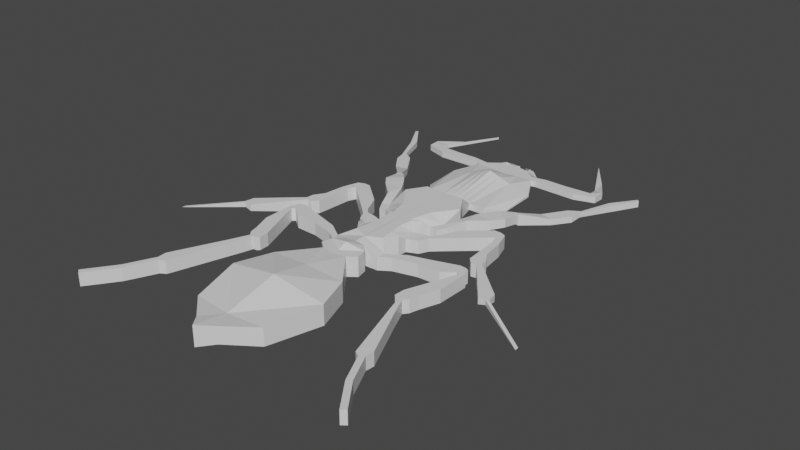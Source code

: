 # Source: Ant.blend  (saved by Blender 2.90.8; exported with 4.5.12 LTS)
import bpy
from mathutils import Matrix  # noqa: F401  (used for matrix-valued properties, if any)

bpy.ops.wm.read_factory_settings(use_empty=True)
scene = bpy.context.scene
scene.name = 'Scene'

# ---- collections
col_collection = bpy.data.collections.new('Collection'); scene.collection.children.link(col_collection)

# ---- materials (node trees are filled in below, after node groups)
mat_material = bpy.data.materials.new('Material')
mat_material.alpha_threshold = 0.0
mat_material.use_transparent_shadow = False
mat_material.line_color = (0.0, 0.0, 0.0, 1.0)

# ---- material node trees
mat_material.use_nodes = True; mat_material.node_tree.nodes.clear()
_N = mat_material.node_tree.nodes; _L = mat_material.node_tree.links
n0 = _N.new('ShaderNodeOutputMaterial'); n0.name = 'Material Output'; n0.location = (300, 300)
n1 = _N.new('ShaderNodeBsdfPrincipled'); n1.name = 'Principled BSDF'; n1.location = (10, 300)
n1.distribution = 'GGX'
n1.subsurface_method = 'BURLEY'
n1.inputs[2].default_value = 0.4
n1.inputs[3].default_value = 1.45
n1.inputs[27].default_value = (0.0, 0.0, 0.0, 1.0)
n1.inputs[28].default_value = 1.0
_L.new(n1.outputs[0], n0.inputs[0])
n0.is_active_output = True

# ---- world
world_world = bpy.data.worlds.new('World'); scene.world = world_world
world_world.use_nodes = True; world_world.node_tree.nodes.clear()
_N = world_world.node_tree.nodes; _L = world_world.node_tree.links
n0 = _N.new('ShaderNodeOutputWorld'); n0.name = 'World Output'; n0.location = (300, 300)
n1 = _N.new('ShaderNodeBackground'); n1.name = 'Background'; n1.location = (10, 300)
n1.inputs[0].default_value = (0.05088, 0.05088, 0.05088, 1.0)
_L.new(n1.outputs[0], n0.inputs[0])
n0.is_active_output = True
world_world.color = (0.05088, 0.05088, 0.05088)
world_world.use_sun_shadow = False
world_world.sun_shadow_jitter_overblur = 0.0

# ---- meshes
me_cube = bpy.data.meshes.new('Cube')
me_cube.from_pydata([(0.2422, 2.963, 0.09623), (0.2422, 2.963, 0.0), (0.7, 1.746, 0.01467), (0.7, 1.746, 0.0), (0.0, 3.003, 0.0), (0.0, 1.454, 0.09623), (0.0, 1.454, 0.0), (0.0, 3.003, 0.09623), (0.419, 2.829, 0.09623), (0.419, 2.829, 0.0), (0.0, 2.776, 0.0), (0.0, 2.776, 0.09623), (0.6933, 2.34, 0.05325), (0.0, 2.31, 0.0), (0.0, 2.31, 0.2597), (0.6933, 2.34, 0.01429), (0.5019, 1.467, 0.0), (0.1211, 2.983, 0.09623), (0.1211, 2.983, 0.0), (0.5019, 1.467, 0.09623), (0.2095, 2.803, 0.09623), (0.2095, 2.803, 0.0), (0.3466, 2.325, 0.1379), (0.3466, 2.325, 0.0), (0.223, 3.088, 0.07206), (0.223, 3.088, 0.0), (0.3813, 3.033, -0.003365), (0.3813, 3.033, 0.0), (0.0534, 3.218, -0.1089), (0.0534, 3.218, 0.0), (0.217, 3.192, -0.04422), (0.217, 3.192, 0.0), (0.4836, 2.714, 0.0), (0.4836, 2.714, 0.09623), (0.0, 2.666, 0.0), (0.0, 2.666, 0.09623), (0.2418, 2.69, 0.0), (0.2418, 2.69, 0.09623), (1.417, 2.894, 0.09623), (1.417, 2.894, 0.0), (1.545, 2.824, 0.0), (1.545, 2.824, 0.09623), (0.6629, 2.872, 0.09623), (0.6629, 2.872, 0.0), (0.5482, 2.733, 0.09623), (0.5482, 2.733, 0.0), (1.012, 2.87, 0.09623), (1.226, 2.721, 0.09623), (1.012, 2.87, 0.0), (1.226, 2.721, 0.0), (1.383, 3.086, 0.05807), (1.383, 3.086, 0.0), (1.551, 3.013, 0.0), (1.551, 3.013, 0.09623), (0.9607, 3.913, 0.03369), (0.9607, 3.913, 0.0), (1.294, 3.412, 0.0), (1.304, 3.431, 0.01719), (0.06055, 2.993, 0.0), (0.2509, 1.461, 0.09623), (0.1048, 2.789, 0.0), (0.1733, 2.318, 0.0), (0.2509, 1.461, 0.0), (0.06055, 2.993, 0.09623), (0.1048, 2.789, 0.09623), (0.1733, 2.318, 0.2032), (0.1209, 2.678, 0.0), (0.1209, 2.678, 0.09623), (-0.0008762, 0.205, 0.3), (-0.0008762, 0.205, 0.0), (0.324, 0.2512, 0.3), (0.324, 0.2512, 0.0), (-0.0003158, 1.186, 0.3), (0.3234, 1.194, 0.3), (0.3234, 1.194, 0.0), (-0.0003158, 1.186, 0.0), (-0.0004944, 0.8736, 0.3), (0.4995, 0.909, 0.3), (0.4995, 0.909, 0.0), (-0.0004944, 0.8736, 0.0), (-0.0006853, 0.5393, 0.3), (0.4909, 0.5537, 0.2007), (0.4909, 0.5537, 0.0), (-0.0006853, 0.5393, 0.0), (-0.0008094, 0.3219, 0.3), (0.3824, 0.357, 0.2007), (0.3824, 0.357, 0.0), (-0.0008094, 0.3219, 0.0), (0.6, 0.4936, 0.2007), (0.6, 0.4936, 0.0), (0.5179, 0.3496, 0.2007), (0.5179, 0.3496, 0.0), (0.9917, 1.462, 0.2007), (0.9917, 1.462, 0.0877), (1.101, 1.402, 0.2007), (1.101, 1.402, 0.06451), (0.7092, 0.7613, 0.0), (0.7092, 0.7613, 0.2415), (0.6792, 1.037, 0.03301), (0.6792, 1.037, 0.2274), (0.9654, 1.007, 0.08872), (0.7878, 1.214, 0.06351), (0.7878, 1.214, 0.2312), (0.9654, 1.007, 0.2316), (1.063, 1.489, 0.2007), (1.063, 1.489, 0.03478), (1.109, 1.458, 0.2007), (1.109, 1.458, 0.02504), (1.237, 1.845, 0.09623), (1.237, 1.845, 0.0), (1.434, 1.805, 0.09623), (1.434, 1.805, 0.0), (1.466, 2.191, 0.09623), (1.466, 2.191, 0.0), (1.619, 2.065, 0.09623), (1.619, 2.065, 0.0), (1.628, 2.294, 0.09623), (1.628, 2.294, 0.02151), (1.654, 2.221, 0.09623), (1.65, 2.221, 0.03168), (1.8, 2.779, 0.09623), (1.8, 2.779, 0.0), (1.855, 2.687, 0.09623), (1.855, 2.687, 0.0), (2.068, 3.147, 0.09623), (2.068, 3.147, 0.0), (2.101, 3.116, 0.09623), (2.101, 3.116, 0.0), (-0.001764, -0.4154, 0.3), (-0.001764, -0.4154, 0.0), (0.3574, -0.2703, 0.3), (0.3574, -0.2703, 0.0), (0.1971, 0.196, 0.3), (0.1971, 0.196, 0.0), (-0.001168, 0.1154, 0.0), (-0.001168, 0.1154, 0.3), (0.292, 0.08147, 0.2007), (-0.001384, -0.05397, 0.0), (0.292, 0.08147, 0.0), (-0.001384, -0.05397, 0.3), (0.03028, 2.998, 0.0), (0.1255, 1.457, 0.09623), (0.05238, 2.783, 0.0), (0.08666, 2.314, 0.0), (0.06045, 2.672, 0.0), (0.1255, 1.457, 0.0), (0.03028, 2.998, 0.09623), (0.05238, 2.783, 0.09623), (0.08666, 2.314, 0.2341), (0.06045, 2.672, 0.09623), (0.1616, 0.2281, 0.3), (0.1616, 0.2281, 0.0), (0.1616, 1.19, 0.0), (0.1616, 1.19, 0.3), (0.2495, 0.8913, 0.0), (0.2495, 0.8913, 0.3), (0.2451, 0.5465, 0.0), (0.2451, 0.5465, 0.3), (0.1908, 0.3395, 0.0), (0.1908, 0.3395, 0.3), (0.2254, -0.4491, 0.3), (0.2254, -0.4491, 0.0), (0.09799, 0.1557, 0.3), (0.09799, 0.1557, 0.0), (0.1674, -0.01067, 0.3), (0.1674, -0.01067, 0.0), (3.303e-05, -0.7338, 0.3), (3.303e-05, -0.7338, 0.0), (0.1782, -0.7675, 0.3), (0.1782, -0.7675, 0.0), (-0.0009935, -0.5519, 0.0), (-0.0009935, -0.5519, 0.3), (0.4231, -0.6283, 0.0), (0.4231, -0.6283, 0.2007), (-0.0004802, -0.6429, 0.0), (0.3939, -0.7572, 0.0), (0.3939, -0.7572, 0.2007), (-0.0004802, -0.6429, 0.3), (0.0001854, -1.192, 0.3), (0.0001854, -1.192, 0.0), (0.1957, -1.143, 0.3), (0.1957, -1.143, 0.0), (0.2846, -0.8778, 0.0), (0.0001049, -0.9192, 0.0), (0.0001049, -0.9192, 0.3605), (0.2846, -0.8778, 0.3), (0.3233, -1.045, 0.0), (0.000149, -1.069, 0.3), (0.000149, -1.069, 0.0), (0.3233, -1.045, 0.3), (-0.001806, -3.546, 0.3469), (-0.001806, -3.546, 0.04095), (0.1737, -3.339, 0.3), (0.1737, -3.339, 0.04892), (0.5672, -2.977, 0.0), (-0.001426, -3.017, 0.0), (-0.001426, -3.017, 0.2547), (0.5672, -2.977, 0.2661), (-0.0005866, -1.677, 0.0), (0.6016, -1.652, 0.3), (0.6016, -1.652, 0.0), (-0.0005866, -1.677, 0.3483), (0.7898, -2.191, 0.0), (-0.0009365, -2.236, 0.4498), (-0.0009365, -2.236, 0.0), (0.7898, -2.191, 0.3), (0.6693, -0.4618, 0.0), (0.6693, -0.4618, 0.2007), (0.5559, -0.6513, 0.0), (0.5559, -0.6513, 0.2007), (0.9819, -0.3693, 0.0), (0.9819, -0.3693, 0.2007), (0.9161, -0.5569, 0.0), (0.9161, -0.5569, 0.2007), (1.374, -0.2429, 0.0), (1.374, -0.2429, 0.2007), (1.26, -0.5459, 0.0), (1.26, -0.5459, 0.2007), (1.514, -0.272, 0.0), (1.514, -0.272, 0.2007), (1.511, -0.3516, 0.0), (1.511, -0.3516, 0.2007), (1.088, 1.164, 0.103), (0.8868, 1.344, 0.1181), (0.8868, 1.344, 0.2288), (1.088, 1.164, 0.2295), (0.3621, -0.1265, 0.2007), (-0.001574, -0.2347, 0.0), (0.3621, -0.1265, 0.0), (-0.001574, -0.2347, 0.3), (0.1964, -0.2299, 0.3), (0.1964, -0.2299, 0.0), (0.4347, 0.1301, 0.2007), (0.4347, 0.1301, 0.0), (0.5274, -0.05462, 0.2007), (0.5274, -0.05462, 0.0), (0.5541, 0.1443, 0.2007), (0.5541, 0.1443, 0.0), (0.5935, 0.08288, 0.2007), (0.5935, 0.08288, 0.0), (0.6313, 0.2234, 0.2007), (0.6313, 0.2234, 0.0), (0.6986, 0.1811, 0.2007), (0.6986, 0.1811, 0.0), (0.7644, 0.5197, 0.2007), (0.7644, 0.5197, 0.0), (0.9296, 0.3845, 0.2007), (0.9296, 0.3845, 0.0), (1.134, 0.8397, 0.2007), (1.134, 0.8397, 0.0), (1.255, 0.6702, 0.2007), (1.255, 0.6702, 0.0), (1.242, 0.8431, 0.2007), (1.242, 0.8431, 0.0), (1.332, 0.8046, 0.2007), (1.332, 0.8046, 0.0), (1.308, 0.5525, 0.2007), (1.308, 0.5525, 0.0), (1.41, 0.5597, 0.2007), (1.41, 0.5597, 0.0), (1.35, -0.01461, 0.2007), (1.35, -0.01461, 0.0), (1.454, 0.2241, 0.2007), (1.454, 0.2241, 0.0), (1.43, -0.09819, 0.2007), (1.43, -0.09819, 0.0), (1.556, 0.06546, 0.2007), (1.556, 0.06546, 0.0), (1.515, -0.09059, 0.2007), (1.515, -0.09059, 0.0), (1.561, -0.04015, 0.2007), (1.561, -0.04015, 0.0), (2.016, -0.7414, 0.2007), (2.016, -0.7414, 0.1009), (2.136, -0.5595, 0.2007), (2.136, -0.5595, 0.09617), (2.123, -0.7354, 0.2007), (2.123, -0.7354, 0.1283), (2.161, -0.7125, 0.2007), (2.161, -0.7125, 0.1283), (2.921, -1.242, 0.07049), (2.921, -1.242, 0.0664), (2.917, -1.183, 0.07049), (2.917, -1.183, 0.0664), (1.461, -0.25, 0.2007), (1.461, -0.25, 0.0), (1.44, -0.4133, 0.0), (1.44, -0.4133, 0.2007), (1.553, -0.3774, 0.0), (1.553, -0.3774, 0.2007), (1.486, -0.4423, 0.0), (1.486, -0.4423, 0.2007), (1.551, -0.5457, 0.0), (1.551, -0.5457, 0.2007), (1.203, -1.19, 0.0), (1.203, -1.19, 0.2007), (1.545, -0.8818, 0.0), (1.545, -0.8818, 0.2007), (1.437, -1.175, 0.0), (1.437, -1.175, 0.2007), (1.194, -1.347, 0.0), (1.194, -1.347, 0.2007), (1.4, -1.314, 0.0), (1.4, -1.314, 0.2007), (1.23, -1.388, 0.0), (1.23, -1.388, 0.2007), (1.342, -1.387, 0.0), (1.342, -1.387, 0.2007), (1.547, -0.7205, 0.2007), (1.547, -0.7205, 0.0), (1.325, -1.182, 0.0), (1.325, -1.182, 0.2007), (1.301, -1.33, 0.0), (1.301, -1.33, 0.2007), (1.288, -1.387, 0.0), (1.288, -1.387, 0.2007), (1.451, -1.645, 0.0), (1.451, -1.645, 0.2007), (1.336, -1.562, 0.0), (1.336, -1.562, 0.2007), (1.819, -2.456, 0.0), (1.819, -2.456, 0.2007), (1.657, -2.59, 0.0), (1.657, -2.59, 0.2007), (1.807, -2.585, 0.0), (1.807, -2.585, 0.2007), (1.74, -2.638, 0.0), (1.74, -2.638, 0.2007), (2.323, -3.458, 0.0), (2.323, -3.458, 0.2007), (2.256, -3.511, 0.0), (2.256, -3.511, 0.2007), (1.942, -3.073, 0.2007), (2.009, -3.02, 0.2007), (2.009, -3.02, 0.0), (1.942, -3.073, 0.0)], [], [(23, 15, 3, 16), (15, 12, 2, 3), (18, 17, 0, 1), (159, 84, 68, 150), (148, 14, 5, 141), (146, 7, 11, 147), (8, 9, 27, 26), (18, 1, 9, 21), (149, 35, 14, 148), (32, 33, 12, 15), (36, 32, 15, 23), (66, 36, 23, 61), (33, 37, 22, 12), (58, 18, 21, 60), (0, 17, 20, 8), (12, 22, 19, 2), (3, 2, 19, 16), (58, 63, 17, 18), (61, 23, 16, 62), (24, 26, 30, 28), (1, 0, 24, 25), (9, 1, 25, 27), (0, 8, 26, 24), (29, 28, 30, 31), (25, 24, 28, 29), (26, 27, 31, 30), (27, 25, 29, 31), (8, 20, 37, 33), (60, 21, 36, 66), (21, 9, 32, 36), (48, 46, 38, 39), (147, 11, 35, 149), (41, 40, 52, 53), (46, 47, 41, 38), (49, 48, 39, 40), (47, 49, 40, 41), (33, 32, 45, 44), (32, 9, 43, 45), (8, 33, 44, 42), (9, 8, 42, 43), (44, 45, 49, 47), (45, 43, 48, 49), (42, 44, 47, 46), (43, 42, 46, 48), (53, 52, 56, 57), (39, 38, 50, 51), (38, 41, 53, 50), (40, 39, 51, 52), (55, 54, 57, 56), (51, 50, 54, 55), (50, 53, 57, 54), (52, 51, 55, 56), (20, 64, 67, 37), (142, 60, 66, 144), (143, 61, 62, 145), (140, 146, 63, 58), (140, 58, 60, 142), (144, 66, 61, 143), (37, 67, 65, 22), (17, 63, 64, 20), (22, 65, 59, 19), (16, 19, 59, 62), (228, 226, 130, 131), (86, 85, 70, 71), (158, 86, 71, 151), (84, 87, 69, 68), (5, 6, 75, 72), (145, 62, 74, 152), (62, 59, 73, 74), (141, 5, 72, 153), (72, 75, 79, 76), (152, 74, 78, 154), (74, 73, 77, 78), (153, 72, 76, 155), (76, 79, 83, 80), (154, 78, 82, 156), (78, 77, 81, 82), (155, 76, 80, 157), (80, 83, 87, 84), (156, 82, 86, 158), (85, 86, 91, 90), (157, 80, 84, 159), (89, 88, 90, 91), (81, 85, 90, 88), (225, 222, 95, 94), (86, 82, 89, 91), (95, 93, 105, 107), (222, 223, 93, 95), (223, 224, 92, 93), (224, 225, 94, 92), (81, 88, 97, 99), (82, 81, 99, 98), (89, 82, 98, 96), (88, 89, 96, 97), (99, 97, 103, 102), (98, 99, 102, 101), (96, 98, 101, 100), (97, 96, 100, 103), (104, 106, 110, 108), (94, 95, 107, 106), (92, 94, 106, 104), (93, 92, 104, 105), (109, 108, 112, 113), (105, 104, 108, 109), (107, 105, 109, 111), (106, 107, 111, 110), (115, 113, 117, 119), (111, 109, 113, 115), (110, 111, 115, 114), (108, 110, 114, 112), (116, 118, 122, 120), (114, 115, 119, 118), (112, 114, 118, 116), (113, 112, 116, 117), (123, 121, 125, 127), (117, 116, 120, 121), (119, 117, 121, 123), (118, 119, 123, 122), (125, 124, 126, 127), (122, 123, 127, 126), (120, 122, 126, 124), (121, 120, 124, 125), (177, 174, 167, 166), (229, 227, 129, 128), (231, 228, 131, 161), (230, 229, 128, 160), (150, 68, 135, 162), (151, 71, 133, 163), (68, 69, 134, 135), (71, 70, 132, 133), (162, 135, 139, 164), (163, 133, 138, 165), (135, 134, 137, 139), (133, 132, 136, 138), (134, 163, 165, 137), (132, 162, 164, 136), (69, 151, 163, 134), (70, 150, 162, 132), (226, 230, 160, 130), (227, 231, 161, 129), (131, 130, 160, 161), (81, 157, 159, 85), (83, 156, 158, 87), (77, 155, 157, 81), (79, 154, 156, 83), (73, 153, 155, 77), (75, 152, 154, 79), (59, 141, 153, 73), (6, 145, 152, 75), (87, 158, 151, 69), (34, 144, 143, 13), (4, 140, 142, 10), (4, 7, 146, 140), (13, 143, 145, 6), (10, 142, 144, 34), (64, 147, 149, 67), (67, 149, 148, 65), (63, 146, 147, 64), (65, 148, 141, 59), (85, 159, 150, 70), (188, 186, 181, 179), (174, 175, 169, 167), (175, 176, 168, 169), (176, 177, 166, 168), (160, 128, 171, 173), (161, 160, 173, 172), (129, 161, 172, 170), (128, 129, 170, 171), (173, 171, 177, 176), (175, 172, 206, 208), (170, 172, 175, 174), (171, 170, 174, 177), (195, 194, 193, 191), (189, 187, 178, 180), (186, 189, 180, 181), (187, 188, 179, 178), (166, 167, 183, 184), (169, 168, 185, 182), (168, 166, 184, 185), (167, 169, 182, 183), (184, 183, 188, 187), (182, 185, 189, 186), (185, 184, 187, 189), (183, 182, 186, 188), (193, 192, 190, 191), (197, 196, 190, 192), (194, 197, 192, 193), (196, 195, 191, 190), (203, 204, 195, 196), (202, 205, 197, 194), (205, 203, 196, 197), (204, 202, 194, 195), (179, 181, 200, 198), (180, 178, 201, 199), (181, 180, 199, 200), (178, 179, 198, 201), (198, 200, 202, 204), (199, 201, 203, 205), (200, 199, 205, 202), (201, 198, 204, 203), (209, 208, 212, 213), (172, 173, 207, 206), (173, 176, 209, 207), (176, 175, 208, 209), (211, 213, 217, 215), (208, 206, 210, 212), (207, 209, 213, 211), (206, 207, 211, 210), (285, 284, 219, 218), (210, 211, 215, 214), (213, 212, 216, 217), (212, 210, 214, 216), (218, 219, 221, 220), (220, 221, 289, 288), (286, 285, 218, 220), (284, 287, 221, 219), (102, 103, 225, 224), (101, 102, 224, 223), (100, 101, 223, 222), (103, 100, 222, 225), (137, 165, 231, 227), (136, 164, 230, 226), (164, 139, 229, 230), (165, 138, 228, 231), (139, 137, 227, 229), (136, 226, 234, 232), (232, 234, 238, 236), (226, 228, 235, 234), (228, 138, 233, 235), (138, 136, 232, 233), (236, 238, 242, 240), (235, 233, 237, 239), (234, 235, 239, 238), (233, 232, 236, 237), (242, 243, 247, 246), (239, 237, 241, 243), (238, 239, 243, 242), (237, 236, 240, 241), (244, 246, 250, 248), (241, 240, 244, 245), (240, 242, 246, 244), (243, 241, 245, 247), (251, 249, 253, 255), (247, 245, 249, 251), (246, 247, 251, 250), (245, 244, 248, 249), (253, 252, 254, 255), (255, 254, 258, 259), (249, 248, 252, 253), (248, 250, 254, 252), (257, 259, 263, 261), (250, 251, 257, 256), (254, 250, 256, 258), (251, 255, 259, 257), (262, 260, 264, 266), (256, 257, 261, 260), (258, 256, 260, 262), (259, 258, 262, 263), (267, 266, 270, 271), (263, 262, 266, 267), (261, 263, 267, 265), (260, 261, 265, 264), (269, 271, 275, 273), (265, 267, 271, 269), (264, 265, 269, 268), (266, 264, 268, 270), (274, 272, 276, 278), (268, 269, 273, 272), (270, 268, 272, 274), (271, 270, 274, 275), (277, 279, 283, 281), (275, 274, 278, 279), (273, 275, 279, 277), (272, 273, 277, 276), (280, 281, 283, 282), (276, 277, 281, 280), (278, 276, 280, 282), (279, 278, 282, 283), (215, 217, 287, 284), (216, 214, 285, 286), (217, 216, 286, 287), (214, 215, 284, 285), (289, 291, 295, 293), (221, 287, 291, 289), (286, 220, 288, 290), (287, 286, 290, 291), (309, 308, 297, 296), (288, 289, 293, 292), (291, 290, 294, 295), (290, 288, 292, 294), (299, 298, 296, 297), (298, 299, 303, 302), (310, 309, 296, 298), (308, 311, 299, 297), (312, 302, 306, 314), (295, 294, 300, 301), (310, 298, 302, 312), (311, 295, 301, 313), (306, 307, 317, 316), (301, 300, 304, 305), (313, 301, 305, 315), (302, 303, 307, 306), (303, 313, 315, 307), (305, 304, 314, 315), (299, 311, 313, 303), (294, 310, 312, 300), (300, 312, 314, 304), (293, 295, 311, 308), (294, 292, 309, 310), (292, 293, 308, 309), (319, 318, 322, 323), (315, 314, 318, 319), (307, 315, 319, 317), (314, 306, 316, 318), (321, 323, 327, 325), (318, 316, 320, 322), (317, 319, 323, 321), (316, 317, 321, 320), (333, 332, 331, 329), (320, 321, 325, 324), (323, 322, 326, 327), (322, 320, 324, 326), (331, 330, 328, 329), (334, 333, 329, 328), (332, 335, 330, 331), (335, 334, 328, 330), (326, 324, 334, 335), (327, 326, 335, 332), (324, 325, 333, 334), (325, 327, 332, 333)])
_uv = me_cube.uv_layers.new(name='UVMap')
_uv.uv.foreach_set('vector', [0.3125, 0.5979, 0.375, 0.5979, 0.375, 0.75, 0.3125, 0.75, 0.375, 0.5979, 0.625, 0.5979, 0.625, 0.75, 0.375, 0.75, 0.375, 0.4375, 0.625, 0.4375, 0.625, 0.5, 0.375, 0.5, 0.7344, 0.75, 0.75, 0.75, 0.75, 0.75, 0.7344, 0.75, 0.7344, 0.5979, 0.75, 0.5979, 0.75, 0.75, 0.7344, 0.75, 0.7344, 0.5, 0.75, 0.5, 0.75, 0.532, 0.7344, 0.532, 0.625, 0.532, 0.375, 0.532, 0.375, 0.532, 0.625, 0.532, 0.3125, 0.5, 0.375, 0.5, 0.375, 0.532, 0.3125, 0.532, 0.7344, 0.5475, 0.75, 0.5475, 0.75, 0.5979, 0.7344, 0.5979, 0.375, 0.5475, 0.625, 0.5475, 0.625, 0.5979, 0.375, 0.5979, 0.3125, 0.5475, 0.375, 0.5475, 0.375, 0.5979, 0.3125, 0.5979, 0.2813, 0.5475, 0.3125, 0.5475, 0.3125, 0.5979, 0.2812, 0.5979, 0.625, 0.5475, 0.6875, 0.5475, 0.6875, 0.5979, 0.625, 0.5979, 0.2812, 0.5, 0.3125, 0.5, 0.3125, 0.532, 0.2812, 0.532, 0.625, 0.5, 0.6875, 0.5, 0.6875, 0.532, 0.625, 0.532, 0.625, 0.5979, 0.6875, 0.5979, 0.6875, 0.75, 0.625, 0.75, 0.375, 0.75, 0.625, 0.75, 0.625, 0.8125, 0.375, 0.8125, 0.375, 0.4062, 0.625, 0.4062, 0.625, 0.4375, 0.375, 0.4375, 0.2812, 0.5979, 0.3125, 0.5979, 0.3125, 0.75, 0.2812, 0.75, 0.625, 0.5, 0.625, 0.532, 0.625, 0.532, 0.625, 0.5, 0.375, 0.5, 0.625, 0.5, 0.625, 0.5, 0.375, 0.5, 0.375, 0.532, 0.375, 0.5, 0.375, 0.5, 0.375, 0.532, 0.625, 0.5, 0.625, 0.532, 0.625, 0.532, 0.625, 0.5, 0.375, 0.5, 0.625, 0.5, 0.625, 0.532, 0.375, 0.532, 0.375, 0.5, 0.625, 0.5, 0.625, 0.5, 0.375, 0.5, 0.625, 0.532, 0.375, 0.532, 0.375, 0.532, 0.625, 0.532, 0.375, 0.532, 0.375, 0.5, 0.375, 0.5, 0.375, 0.532, 0.625, 0.532, 0.6875, 0.532, 0.6875, 0.5475, 0.625, 0.5475, 0.2812, 0.532, 0.3125, 0.532, 0.3125, 0.5475, 0.2813, 0.5475, 0.3125, 0.532, 0.375, 0.532, 0.375, 0.5475, 0.3125, 0.5475, 0.375, 0.532, 0.625, 0.532, 0.625, 0.532, 0.375, 0.532, 0.7344, 0.532, 0.75, 0.532, 0.75, 0.5475, 0.7344, 0.5475, 0.625, 0.5475, 0.375, 0.5475, 0.375, 0.5475, 0.625, 0.5475, 0.625, 0.532, 0.625, 0.5475, 0.625, 0.5475, 0.625, 0.532, 0.375, 0.5475, 0.375, 0.532, 0.375, 0.532, 0.375, 0.5475, 0.625, 0.5475, 0.375, 0.5475, 0.375, 0.5475, 0.625, 0.5475, 0.625, 0.5475, 0.375, 0.5475, 0.375, 0.5475, 0.625, 0.5475, 0.375, 0.5475, 0.375, 0.532, 0.375, 0.532, 0.375, 0.5475, 0.625, 0.532, 0.625, 0.5475, 0.625, 0.5475, 0.625, 0.532, 0.375, 0.532, 0.625, 0.532, 0.625, 0.532, 0.375, 0.532, 0.625, 0.5475, 0.375, 0.5475, 0.375, 0.5475, 0.625, 0.5475, 0.375, 0.5475, 0.375, 0.532, 0.375, 0.532, 0.375, 0.5475, 0.625, 0.532, 0.625, 0.5475, 0.625, 0.5475, 0.625, 0.532, 0.375, 0.532, 0.625, 0.532, 0.625, 0.532, 0.375, 0.532, 0.625, 0.5475, 0.375, 0.5475, 0.375, 0.5475, 0.625, 0.5475, 0.375, 0.532, 0.625, 0.532, 0.625, 0.532, 0.375, 0.532, 0.625, 0.532, 0.625, 0.5475, 0.625, 0.5475, 0.625, 0.532, 0.375, 0.5475, 0.375, 0.532, 0.375, 0.532, 0.375, 0.5475, 0.375, 0.532, 0.625, 0.532, 0.625, 0.5475, 0.375, 0.5475, 0.375, 0.532, 0.625, 0.532, 0.625, 0.532, 0.375, 0.532, 0.625, 0.532, 0.625, 0.5475, 0.625, 0.5475, 0.625, 0.532, 0.375, 0.5475, 0.375, 0.532, 0.375, 0.532, 0.375, 0.5475, 0.6875, 0.532, 0.7188, 0.532, 0.7188, 0.5475, 0.6875, 0.5475, 0.2656, 0.532, 0.2812, 0.532, 0.2813, 0.5475, 0.2656, 0.5475, 0.2656, 0.5979, 0.2812, 0.5979, 0.2812, 0.75, 0.2656, 0.75, 0.375, 0.3906, 0.625, 0.3906, 0.625, 0.4062, 0.375, 0.4062, 0.2656, 0.5, 0.2812, 0.5, 0.2812, 0.532, 0.2656, 0.532, 0.2656, 0.5475, 0.2813, 0.5475, 0.2812, 0.5979, 0.2656, 0.5979, 0.6875, 0.5475, 0.7188, 0.5475, 0.7187, 0.5979, 0.6875, 0.5979, 0.6875, 0.5, 0.7188, 0.5, 0.7188, 0.532, 0.6875, 0.532, 0.6875, 0.5979, 0.7187, 0.5979, 0.7188, 0.75, 0.6875, 0.75, 0.375, 0.8125, 0.625, 0.8125, 0.625, 0.8438, 0.375, 0.8438, 0.375, 0.8438, 0.625, 0.8438, 0.625, 0.8438, 0.375, 0.8438, 0.375, 0.8438, 0.625, 0.8438, 0.625, 0.8438, 0.375, 0.8438, 0.2656, 0.75, 0.2812, 0.75, 0.2812, 0.75, 0.2656, 0.75, 0.0, 0.0, 0.0, 0.0, 0.0, 0.0, 0.0, 0.0, 0.0, 0.0, 0.0, 0.0, 0.0, 0.0, 0.0, 0.0, 0.2656, 0.75, 0.2812, 0.75, 0.2812, 0.75, 0.2656, 0.75, 0.375, 0.8438, 0.625, 0.8438, 0.625, 0.8438, 0.375, 0.8438, 0.7344, 0.75, 0.75, 0.75, 0.75, 0.75, 0.7344, 0.75, 0.0, 0.0, 0.0, 0.0, 0.0, 0.0, 0.0, 0.0, 0.2656, 0.75, 0.2812, 0.75, 0.2812, 0.75, 0.2656, 0.75, 0.375, 0.8438, 0.625, 0.8438, 0.625, 0.8438, 0.375, 0.8438, 0.7344, 0.75, 0.75, 0.75, 0.75, 0.75, 0.7344, 0.75, 0.0, 0.0, 0.0, 0.0, 0.0, 0.0, 0.0, 0.0, 0.2656, 0.75, 0.2812, 0.75, 0.2812, 0.75, 0.2656, 0.75, 0.375, 0.8438, 0.625, 0.8438, 0.625, 0.8438, 0.375, 0.8438, 0.7344, 0.75, 0.75, 0.75, 0.75, 0.75, 0.7344, 0.75, 0.0, 0.0, 0.0, 0.0, 0.0, 0.0, 0.0, 0.0, 0.2656, 0.75, 0.2812, 0.75, 0.2812, 0.75, 0.2656, 0.75, 0.625, 0.8438, 0.375, 0.8438, 0.375, 0.8438, 0.625, 0.8438, 0.7344, 0.75, 0.75, 0.75, 0.75, 0.75, 0.7344, 0.75, 0.375, 0.8438, 0.625, 0.8438, 0.625, 0.8438, 0.375, 0.8438, 0.7188, 0.75, 0.7187, 0.75, 0.7187, 0.75, 0.7188, 0.75, 0.625, 0.8437, 0.375, 0.8438, 0.375, 0.8438, 0.625, 0.8438, 0.2812, 0.75, 0.2812, 0.75, 0.2812, 0.75, 0.2812, 0.75, 0.2812, 0.75, 0.2812, 0.75, 0.2812, 0.75, 0.2812, 0.75, 0.2812, 0.75, 0.2812, 0.75, 0.2812, 0.75, 0.2812, 0.75, 0.375, 0.8438, 0.625, 0.8438, 0.625, 0.8438, 0.375, 0.8438, 0.7188, 0.75, 0.7188, 0.75, 0.7188, 0.75, 0.7188, 0.75, 0.7188, 0.75, 0.7188, 0.75, 0.7188, 0.75, 0.7188, 0.75, 0.375, 0.8438, 0.625, 0.8438, 0.625, 0.8438, 0.375, 0.8438, 0.2812, 0.75, 0.2812, 0.75, 0.2812, 0.75, 0.2812, 0.75, 0.625, 0.8438, 0.375, 0.8438, 0.375, 0.8438, 0.625, 0.8438, 0.7188, 0.75, 0.7188, 0.75, 0.7188, 0.75, 0.7188, 0.75, 0.375, 0.8438, 0.625, 0.8438, 0.625, 0.8438, 0.375, 0.8438, 0.2812, 0.75, 0.2812, 0.75, 0.2812, 0.75, 0.2812, 0.75, 0.625, 0.8438, 0.375, 0.8438, 0.375, 0.8438, 0.625, 0.8438, 0.7188, 0.75, 0.7188, 0.75, 0.7188, 0.75, 0.7188, 0.75, 0.625, 0.8438, 0.375, 0.8438, 0.375, 0.8438, 0.625, 0.8438, 0.7188, 0.75, 0.7188, 0.75, 0.7188, 0.75, 0.7188, 0.75, 0.375, 0.8438, 0.625, 0.8438, 0.625, 0.8438, 0.375, 0.8438, 0.375, 0.8438, 0.625, 0.8438, 0.625, 0.8438, 0.375, 0.8438, 0.375, 0.8438, 0.625, 0.8438, 0.625, 0.8438, 0.375, 0.8438, 0.2812, 0.75, 0.2812, 0.75, 0.2812, 0.75, 0.2812, 0.75, 0.625, 0.8438, 0.375, 0.8438, 0.375, 0.8438, 0.625, 0.8438, 0.2812, 0.75, 0.2812, 0.75, 0.2812, 0.75, 0.2812, 0.75, 0.2812, 0.75, 0.2812, 0.75, 0.2812, 0.75, 0.2812, 0.75, 0.625, 0.8438, 0.375, 0.8438, 0.375, 0.8438, 0.625, 0.8438, 0.7188, 0.75, 0.7188, 0.75, 0.7188, 0.75, 0.7188, 0.75, 0.7188, 0.75, 0.7188, 0.75, 0.7188, 0.75, 0.7188, 0.75, 0.625, 0.8438, 0.375, 0.8438, 0.375, 0.8438, 0.625, 0.8438, 0.7188, 0.75, 0.7188, 0.75, 0.7188, 0.75, 0.7188, 0.75, 0.375, 0.8438, 0.625, 0.8438, 0.625, 0.8438, 0.375, 0.8438, 0.2812, 0.75, 0.2812, 0.75, 0.2812, 0.75, 0.2812, 0.75, 0.375, 0.8438, 0.625, 0.8438, 0.625, 0.8438, 0.375, 0.8438, 0.2812, 0.75, 0.2812, 0.75, 0.2812, 0.75, 0.2812, 0.75, 0.625, 0.8438, 0.375, 0.8438, 0.375, 0.8438, 0.625, 0.8438, 0.375, 0.8438, 0.625, 0.8438, 0.625, 0.8438, 0.375, 0.8438, 0.625, 0.8438, 0.375, 0.8438, 0.375, 0.8438, 0.625, 0.8438, 0.7188, 0.75, 0.7188, 0.75, 0.7188, 0.75, 0.7188, 0.75, 0.375, 0.8438, 0.625, 0.8438, 0.625, 0.8438, 0.375, 0.8438, 0.0, 0.0, 0.0, 0.0, 0.0, 0.0, 0.0, 0.0, 0.0, 0.0, 0.0, 0.0, 0.0, 0.0, 0.0, 0.0, 0.2656, 0.75, 0.2812, 0.75, 0.2812, 0.75, 0.2656, 0.75, 0.7344, 0.75, 0.75, 0.75, 0.75, 0.75, 0.7344, 0.75, 0.7344, 0.75, 0.75, 0.75, 0.75, 0.75, 0.7344, 0.75, 0.2656, 0.75, 0.2812, 0.75, 0.2812, 0.75, 0.2656, 0.75, 0.0, 0.0, 0.0, 0.0, 0.0, 0.0, 0.0, 0.0, 0.375, 0.8438, 0.625, 0.8438, 0.625, 0.8438, 0.375, 0.8438, 0.7344, 0.75, 0.75, 0.75, 0.75, 0.75, 0.7344, 0.75, 0.2656, 0.75, 0.2812, 0.75, 0.2812, 0.75, 0.2656, 0.75, 0.0, 0.0, 0.0, 0.0, 0.0, 0.0, 0.0, 0.0, 0.375, 0.8438, 0.625, 0.8438, 0.625, 0.8438, 0.375, 0.8438, 0.25, 0.75, 0.2656, 0.75, 0.2656, 0.75, 0.25, 0.75, 0.7188, 0.75, 0.7344, 0.75, 0.7344, 0.75, 0.7188, 0.75, 0.25, 0.75, 0.2656, 0.75, 0.2656, 0.75, 0.25, 0.75, 0.7188, 0.75, 0.7344, 0.75, 0.7344, 0.75, 0.7188, 0.75, 0.7188, 0.75, 0.7344, 0.75, 0.7344, 0.75, 0.7188, 0.75, 0.25, 0.75, 0.2656, 0.75, 0.2656, 0.75, 0.25, 0.75, 0.375, 0.8438, 0.625, 0.8438, 0.625, 0.8594, 0.375, 0.8594, 0.7188, 0.75, 0.7344, 0.75, 0.7344, 0.75, 0.7187, 0.75, 0.25, 0.75, 0.2656, 0.75, 0.2656, 0.75, 0.25, 0.75, 0.7188, 0.75, 0.7344, 0.75, 0.7344, 0.75, 0.7188, 0.75, 0.25, 0.75, 0.2656, 0.75, 0.2656, 0.75, 0.25, 0.75, 0.7188, 0.75, 0.7344, 0.75, 0.7344, 0.75, 0.7188, 0.75, 0.25, 0.75, 0.2656, 0.75, 0.2656, 0.75, 0.25, 0.75, 0.7188, 0.75, 0.7344, 0.75, 0.7344, 0.75, 0.7188, 0.75, 0.25, 0.75, 0.2656, 0.75, 0.2656, 0.75, 0.25, 0.75, 0.25, 0.75, 0.2656, 0.75, 0.2656, 0.75, 0.25, 0.75, 0.25, 0.5475, 0.2656, 0.5475, 0.2656, 0.5979, 0.25, 0.5979, 0.25, 0.5, 0.2656, 0.5, 0.2656, 0.532, 0.25, 0.532, 0.375, 0.375, 0.625, 0.375, 0.625, 0.3906, 0.375, 0.3906, 0.25, 0.5979, 0.2656, 0.5979, 0.2656, 0.75, 0.25, 0.75, 0.25, 0.532, 0.2656, 0.532, 0.2656, 0.5475, 0.25, 0.5475, 0.7188, 0.532, 0.7344, 0.532, 0.7344, 0.5475, 0.7188, 0.5475, 0.7188, 0.5475, 0.7344, 0.5475, 0.7344, 0.5979, 0.7187, 0.5979, 0.7188, 0.5, 0.7344, 0.5, 0.7344, 0.532, 0.7188, 0.532, 0.7187, 0.5979, 0.7344, 0.5979, 0.7344, 0.75, 0.7188, 0.75, 0.7187, 0.75, 0.7344, 0.75, 0.7344, 0.75, 0.7188, 0.75, 0.25, 0.75, 0.2656, 0.75, 0.2656, 0.75, 0.25, 0.75, 0.25, 0.75, 0.2656, 0.75, 0.2656, 0.75, 0.25, 0.75, 0.375, 0.8594, 0.625, 0.8594, 0.625, 0.8594, 0.375, 0.8594, 0.7344, 0.75, 0.75, 0.75, 0.75, 0.75, 0.7344, 0.75, 0.7344, 0.75, 0.75, 0.75, 0.75, 0.75, 0.7344, 0.75, 0.375, 0.8594, 0.625, 0.8594, 0.625, 0.8594, 0.375, 0.8594, 0.25, 0.75, 0.2656, 0.75, 0.2656, 0.75, 0.25, 0.75, 0.0, 0.0, 0.0, 0.0, 0.0, 0.0, 0.0, 0.0, 0.7344, 0.75, 0.75, 0.75, 0.75, 0.75, 0.7344, 0.75, 0.2656, 0.75, 0.2656, 0.75, 0.2656, 0.75, 0.2656, 0.75, 0.25, 0.75, 0.2656, 0.75, 0.2656, 0.75, 0.25, 0.75, 0.0, 0.0, 0.0, 0.0, 0.0, 0.0, 0.0, 0.0, 0.25, 0.75, 0.2656, 0.75, 0.2656, 0.75, 0.25, 0.75, 0.7344, 0.75, 0.75, 0.75, 0.75, 0.75, 0.7344, 0.75, 0.375, 0.8594, 0.625, 0.8594, 0.625, 0.8594, 0.375, 0.8594, 0.0, 0.0, 0.0, 0.0, 0.0, 0.0, 0.0, 0.0, 0.0, 0.0, 0.0, 0.0, 0.0, 0.0, 0.0, 0.0, 0.375, 0.8594, 0.625, 0.8594, 0.625, 0.8594, 0.375, 0.8594, 0.7344, 0.75, 0.75, 0.75, 0.75, 0.75, 0.7344, 0.75, 0.25, 0.75, 0.2656, 0.75, 0.2656, 0.75, 0.25, 0.75, 0.0, 0.0, 0.0, 0.0, 0.0, 0.0, 0.0, 0.0, 0.375, 0.8594, 0.625, 0.8594, 0.625, 0.8594, 0.375, 0.8594, 0.7344, 0.75, 0.75, 0.75, 0.75, 0.75, 0.7344, 0.75, 0.25, 0.75, 0.2656, 0.75, 0.2656, 0.75, 0.25, 0.75, 0.375, 0.8594, 0.625, 0.8594, 0.625, 0.875, 0.375, 0.875, 0.7344, 0.75, 0.75, 0.75, 0.75, 0.75, 0.7344, 0.75, 0.375, 0.8594, 0.625, 0.8594, 0.625, 0.8594, 0.375, 0.8594, 0.0, 0.0, 0.0, 0.0, 0.0, 0.0, 0.0, 0.0, 0.0, 0.0, 0.0, 0.0, 0.0, 0.0, 0.0, 0.0, 0.375, 0.8594, 0.625, 0.8594, 0.625, 0.8594, 0.375, 0.8594, 0.7344, 0.75, 0.75, 0.75, 0.75, 0.75, 0.7344, 0.75, 0.25, 0.75, 0.2656, 0.75, 0.2656, 0.75, 0.25, 0.75, 0.25, 0.75, 0.2656, 0.75, 0.2656, 0.75, 0.25, 0.75, 0.7344, 0.75, 0.75, 0.75, 0.75, 0.75, 0.7344, 0.75, 0.375, 0.8594, 0.625, 0.8594, 0.625, 0.8594, 0.375, 0.8594, 0.0, 0.0, 0.0, 0.0, 0.0, 0.0, 0.0, 0.0, 0.25, 0.75, 0.2656, 0.75, 0.2656, 0.75, 0.25, 0.75, 0.7344, 0.75, 0.75, 0.75, 0.75, 0.75, 0.7344, 0.75, 0.375, 0.8594, 0.625, 0.8594, 0.625, 0.8594, 0.375, 0.8594, 0.0, 0.0, 0.0, 0.0, 0.0, 0.0, 0.0, 0.0, 0.625, 0.8594, 0.375, 0.8594, 0.375, 0.8594, 0.625, 0.8594, 0.375, 0.8594, 0.625, 0.8594, 0.625, 0.8594, 0.375, 0.8594, 0.7344, 0.75, 0.7344, 0.75, 0.7344, 0.75, 0.7344, 0.75, 0.625, 0.8594, 0.375, 0.8594, 0.375, 0.8594, 0.625, 0.8594, 0.7344, 0.75, 0.7344, 0.75, 0.7344, 0.75, 0.7344, 0.75, 0.2656, 0.75, 0.2656, 0.75, 0.2656, 0.75, 0.2656, 0.75, 0.7344, 0.75, 0.7344, 0.75, 0.7344, 0.75, 0.7344, 0.75, 0.375, 0.8594, 0.625, 0.8594, 0.625, 0.8594, 0.375, 0.8594, 0.375, 0.8594, 0.625, 0.8594, 0.625, 0.8594, 0.375, 0.8594, 0.375, 0.8594, 0.625, 0.8594, 0.625, 0.8594, 0.375, 0.8594, 0.625, 0.8594, 0.375, 0.8594, 0.375, 0.8594, 0.625, 0.8594, 0.2656, 0.75, 0.2656, 0.75, 0.2656, 0.75, 0.2656, 0.75, 0.375, 0.8594, 0.625, 0.8594, 0.625, 0.8594, 0.375, 0.8594, 0.375, 0.8594, 0.625, 0.8594, 0.625, 0.8594, 0.375, 0.8594, 0.2656, 0.75, 0.2656, 0.75, 0.2656, 0.75, 0.2656, 0.75, 0.7344, 0.75, 0.7344, 0.75, 0.7344, 0.75, 0.7344, 0.75, 0.7188, 0.75, 0.7188, 0.75, 0.7188, 0.75, 0.7188, 0.75, 0.375, 0.8438, 0.625, 0.8438, 0.625, 0.8438, 0.375, 0.8438, 0.2812, 0.75, 0.2812, 0.75, 0.2812, 0.75, 0.2812, 0.75, 0.625, 0.8438, 0.375, 0.8438, 0.375, 0.8438, 0.625, 0.8437, 0.25, 0.75, 0.2656, 0.75, 0.2656, 0.75, 0.25, 0.75, 0.7188, 0.75, 0.7344, 0.75, 0.7344, 0.75, 0.7188, 0.75, 0.7344, 0.75, 0.75, 0.75, 0.75, 0.75, 0.7344, 0.75, 0.2656, 0.75, 0.2812, 0.75, 0.2812, 0.75, 0.2656, 0.75, 0.0, 0.0, 0.0, 0.0, 0.0, 0.0, 0.0, 0.0, 0.7188, 0.75, 0.7188, 0.75, 0.7188, 0.75, 0.7188, 0.75, 0.7188, 0.75, 0.7188, 0.75, 0.7188, 0.75, 0.7188, 0.75, 0.625, 0.8438, 0.375, 0.8438, 0.375, 0.8438, 0.625, 0.8438, 0.2812, 0.75, 0.2812, 0.75, 0.2812, 0.75, 0.2812, 0.75, 0.375, 0.8438, 0.625, 0.8438, 0.625, 0.8438, 0.375, 0.8438, 0.7188, 0.75, 0.7188, 0.75, 0.7188, 0.75, 0.7188, 0.75, 0.2812, 0.75, 0.2812, 0.75, 0.2812, 0.75, 0.2812, 0.75, 0.625, 0.8438, 0.375, 0.8438, 0.375, 0.8438, 0.625, 0.8438, 0.375, 0.8438, 0.625, 0.8438, 0.625, 0.8438, 0.375, 0.8438, 0.625, 0.8438, 0.375, 0.8438, 0.375, 0.8438, 0.625, 0.8438, 0.2812, 0.75, 0.2812, 0.75, 0.2812, 0.75, 0.2812, 0.75, 0.625, 0.8438, 0.375, 0.8438, 0.375, 0.8438, 0.625, 0.8438, 0.375, 0.8438, 0.625, 0.8438, 0.625, 0.8438, 0.375, 0.8438, 0.7188, 0.75, 0.7188, 0.75, 0.7188, 0.75, 0.7188, 0.75, 0.375, 0.8438, 0.625, 0.8438, 0.625, 0.8438, 0.375, 0.8438, 0.7188, 0.75, 0.7188, 0.75, 0.7188, 0.75, 0.7188, 0.75, 0.2812, 0.75, 0.2812, 0.75, 0.2812, 0.75, 0.2812, 0.75, 0.2812, 0.75, 0.2812, 0.75, 0.2812, 0.75, 0.2812, 0.75, 0.2812, 0.75, 0.2812, 0.75, 0.2812, 0.75, 0.2812, 0.75, 0.625, 0.8438, 0.375, 0.8438, 0.375, 0.8438, 0.625, 0.8438, 0.375, 0.8438, 0.625, 0.8438, 0.625, 0.8438, 0.375, 0.8438, 0.375, 0.8438, 0.625, 0.8438, 0.625, 0.8438, 0.375, 0.8438, 0.375, 0.8438, 0.625, 0.8438, 0.625, 0.8438, 0.375, 0.8438, 0.375, 0.8438, 0.625, 0.8438, 0.625, 0.8438, 0.375, 0.8438, 0.7188, 0.75, 0.7188, 0.75, 0.7188, 0.75, 0.7188, 0.75, 0.2812, 0.75, 0.2812, 0.75, 0.2812, 0.75, 0.2812, 0.75, 0.625, 0.8438, 0.375, 0.8438, 0.375, 0.8438, 0.625, 0.8438, 0.7188, 0.75, 0.7188, 0.75, 0.7188, 0.75, 0.7188, 0.75, 0.2812, 0.75, 0.2812, 0.75, 0.2812, 0.75, 0.2812, 0.75, 0.7188, 0.75, 0.7188, 0.75, 0.7188, 0.75, 0.7188, 0.75, 0.625, 0.8438, 0.375, 0.8438, 0.375, 0.8438, 0.625, 0.8438, 0.7188, 0.75, 0.7188, 0.75, 0.7188, 0.75, 0.7188, 0.75, 0.375, 0.8438, 0.625, 0.8438, 0.625, 0.8438, 0.375, 0.8438, 0.375, 0.8438, 0.625, 0.8438, 0.625, 0.8438, 0.375, 0.8438, 0.375, 0.8438, 0.625, 0.8438, 0.625, 0.8438, 0.375, 0.8438, 0.2812, 0.75, 0.2812, 0.75, 0.2812, 0.75, 0.2812, 0.75, 0.625, 0.8438, 0.375, 0.8438, 0.375, 0.8438, 0.625, 0.8438, 0.2812, 0.75, 0.2812, 0.75, 0.2812, 0.75, 0.2812, 0.75, 0.2812, 0.75, 0.2812, 0.75, 0.2812, 0.75, 0.2812, 0.75, 0.625, 0.8438, 0.375, 0.8438, 0.375, 0.8438, 0.625, 0.8438, 0.7188, 0.75, 0.7188, 0.75, 0.7188, 0.75, 0.7188, 0.75, 0.7188, 0.75, 0.7188, 0.75, 0.7188, 0.75, 0.7188, 0.75, 0.625, 0.8438, 0.375, 0.8438, 0.375, 0.8438, 0.625, 0.8438, 0.7188, 0.75, 0.7188, 0.75, 0.7188, 0.75, 0.7188, 0.75, 0.375, 0.8438, 0.625, 0.8438, 0.625, 0.8438, 0.375, 0.8438, 0.2812, 0.75, 0.2812, 0.75, 0.2812, 0.75, 0.2812, 0.75, 0.375, 0.8438, 0.625, 0.8438, 0.625, 0.8438, 0.375, 0.8438, 0.2812, 0.75, 0.2812, 0.75, 0.2812, 0.75, 0.2812, 0.75, 0.625, 0.8438, 0.375, 0.8438, 0.375, 0.8438, 0.625, 0.8438, 0.625, 0.8438, 0.375, 0.8438, 0.375, 0.8438, 0.625, 0.8438, 0.625, 0.8438, 0.375, 0.8438, 0.375, 0.8438, 0.625, 0.8438, 0.7188, 0.75, 0.7188, 0.75, 0.7188, 0.75, 0.7188, 0.75, 0.375, 0.8438, 0.625, 0.8438, 0.625, 0.8438, 0.375, 0.8438, 0.7344, 0.75, 0.7344, 0.75, 0.7344, 0.75, 0.7344, 0.75, 0.2656, 0.75, 0.2656, 0.75, 0.2656, 0.75, 0.2656, 0.75, 0.625, 0.8594, 0.375, 0.8594, 0.375, 0.8594, 0.625, 0.8594, 0.375, 0.8594, 0.625, 0.8594, 0.625, 0.8594, 0.375, 0.8594, 0.7344, 0.75, 0.7344, 0.75, 0.7344, 0.75, 0.7344, 0.75, 0.7344, 0.75, 0.7344, 0.75, 0.7344, 0.75, 0.7344, 0.75, 0.2656, 0.75, 0.2656, 0.75, 0.2656, 0.75, 0.2656, 0.75, 0.625, 0.8594, 0.375, 0.8594, 0.375, 0.8594, 0.625, 0.8594, 0.375, 0.8594, 0.625, 0.8594, 0.625, 0.8594, 0.375, 0.8594, 0.375, 0.8594, 0.625, 0.8594, 0.625, 0.8594, 0.375, 0.8594, 0.625, 0.8594, 0.375, 0.8594, 0.375, 0.8594, 0.625, 0.8594, 0.2656, 0.75, 0.2656, 0.75, 0.2656, 0.75, 0.2656, 0.75, 0.625, 0.8594, 0.375, 0.8594, 0.375, 0.8594, 0.625, 0.8594, 0.375, 0.8594, 0.625, 0.8594, 0.625, 0.8594, 0.375, 0.8594, 0.2656, 0.75, 0.2656, 0.75, 0.2656, 0.75, 0.2656, 0.75, 0.7344, 0.75, 0.7344, 0.75, 0.7344, 0.75, 0.7344, 0.75, 0.2656, 0.75, 0.2656, 0.75, 0.2656, 0.75, 0.2656, 0.75, 0.625, 0.8594, 0.375, 0.8594, 0.375, 0.8594, 0.625, 0.8594, 0.2656, 0.75, 0.2656, 0.75, 0.2656, 0.75, 0.2656, 0.75, 0.7344, 0.75, 0.7344, 0.75, 0.7344, 0.75, 0.7344, 0.75, 0.375, 0.8594, 0.625, 0.8594, 0.625, 0.8594, 0.375, 0.8594, 0.625, 0.8594, 0.375, 0.8594, 0.375, 0.8594, 0.625, 0.8594, 0.7344, 0.75, 0.7344, 0.75, 0.7344, 0.75, 0.7344, 0.75, 0.375, 0.8594, 0.625, 0.8594, 0.625, 0.8594, 0.375, 0.8594, 0.7344, 0.75, 0.7344, 0.75, 0.7344, 0.75, 0.7344, 0.75, 0.625, 0.8594, 0.375, 0.8594, 0.375, 0.8594, 0.625, 0.8594, 0.7344, 0.75, 0.7344, 0.75, 0.7344, 0.75, 0.7344, 0.75, 0.2656, 0.75, 0.2656, 0.75, 0.2656, 0.75, 0.2656, 0.75, 0.2656, 0.75, 0.2656, 0.75, 0.2656, 0.75, 0.2656, 0.75, 0.7344, 0.75, 0.7344, 0.75, 0.7344, 0.75, 0.7344, 0.75, 0.2656, 0.75, 0.2656, 0.75, 0.2656, 0.75, 0.2656, 0.75, 0.375, 0.8594, 0.625, 0.8594, 0.625, 0.8594, 0.375, 0.8594, 0.625, 0.8594, 0.375, 0.8594, 0.375, 0.8594, 0.625, 0.8594, 0.625, 0.8594, 0.375, 0.8594, 0.375, 0.8594, 0.625, 0.8594, 0.7344, 0.75, 0.7344, 0.75, 0.7344, 0.75, 0.7344, 0.75, 0.2656, 0.75, 0.2656, 0.75, 0.2656, 0.75, 0.2656, 0.75, 0.7344, 0.75, 0.7344, 0.75, 0.7344, 0.75, 0.7344, 0.75, 0.2656, 0.75, 0.2656, 0.75, 0.2656, 0.75, 0.2656, 0.75, 0.7344, 0.75, 0.7344, 0.75, 0.7344, 0.75, 0.7344, 0.75, 0.375, 0.8594, 0.625, 0.8594, 0.625, 0.8594, 0.375, 0.8594, 0.7344, 0.75, 0.7344, 0.75, 0.7344, 0.75, 0.7344, 0.75, 0.375, 0.8594, 0.625, 0.8594, 0.625, 0.8594, 0.375, 0.8594, 0.625, 0.8594, 0.375, 0.8594, 0.375, 0.8594, 0.625, 0.8594, 0.2656, 0.75, 0.2656, 0.75, 0.2656, 0.75, 0.2656, 0.75, 0.625, 0.8594, 0.375, 0.8594, 0.375, 0.8594, 0.625, 0.8594, 0.375, 0.8594, 0.625, 0.8594, 0.625, 0.8594, 0.375, 0.8594, 0.625, 0.8594, 0.375, 0.8594, 0.375, 0.8594, 0.625, 0.8594, 0.2656, 0.75, 0.2656, 0.75, 0.2656, 0.75, 0.2656, 0.75, 0.2656, 0.75, 0.2656, 0.75, 0.2656, 0.75, 0.2656, 0.75, 0.625, 0.8594, 0.375, 0.8594, 0.375, 0.8594, 0.625, 0.8594, 0.375, 0.8594, 0.625, 0.8594, 0.625, 0.8594, 0.375, 0.8594, 0.7344, 0.75, 0.7344, 0.75, 0.7344, 0.75, 0.7344, 0.75])
me_cube.materials.append(mat_material)
me_cube.use_remesh_preserve_volume = False
me_cube.use_remesh_preserve_attributes = False
me_cube.use_mirror_vertex_groups = False
me_cube.update()

# ---- objects
ob_cube = bpy.data.objects.new('Cube', me_cube)
ob_empty = bpy.data.objects.new('Empty', None)

# ---- transforms, parenting, visibility, modifiers, constraints
ob_cube.location = (0.0, 0.0, 0.0)
ob_cube.lock_rotations_4d = False
ob_cube.empty_display_type = 'ARROWS'
ob_cube.lineart.crease_threshold = 0.0
_m = ob_cube.modifiers.new('Mirror', 'MIRROR')
ob_empty.location = (0.0, 0.0, 0.0)
ob_empty.empty_display_type = 'IMAGE'
ob_empty.empty_display_size = 15.61
ob_empty.empty_image_offset = (-0.502, -0.5)
ob_empty.lineart.crease_threshold = 0.0

# ---- collection membership
col_collection.objects.link(ob_cube)
col_collection.objects.link(ob_empty)

# ---- scene / render settings (as saved in the file)
scene.frame_start = 1; scene.frame_end = 250; scene.frame_set(1)
scene.render.engine = 'BLENDER_EEVEE_NEXT'
scene.cycles.use_denoising = False
scene.cycles.samples = 128
scene.cycles.sampling_pattern = 'TABULATED_SOBOL'
scene.cycles.use_adaptive_sampling = False
scene.cycles.use_light_tree = False
scene.view_settings.view_transform = 'Filmic'
bpy.context.view_layer.update()

# ---- added for rendering (the .blend has no active camera and no usable light): camera, sun
cam_auto = bpy.data.cameras.new('AutoCamera')
cam_auto.lens = 50.0
cam_auto.sensor_width = 36.0
cam_auto.clip_end = 1000.0
ob_auto_camera = bpy.data.objects.new('AutoCamera', cam_auto)
scene.collection.objects.link(ob_auto_camera)
ob_auto_camera.location = (8.78031, -10.3528, 7.19469)
ob_auto_camera.rotation_euler = (1.09748, -7.21219e-08, 0.694738)
scene.camera = ob_auto_camera
light_auto_sun = bpy.data.lights.new('AutoSun', 'SUN')
light_auto_sun.energy = 3.0
light_auto_sun.angle = 0.0523599
ob_auto_sun = bpy.data.objects.new('AutoSun', light_auto_sun)
scene.collection.objects.link(ob_auto_sun)
ob_auto_sun.rotation_euler = (0.872665, 0.174533, 0.523599)
bpy.context.view_layer.update()
